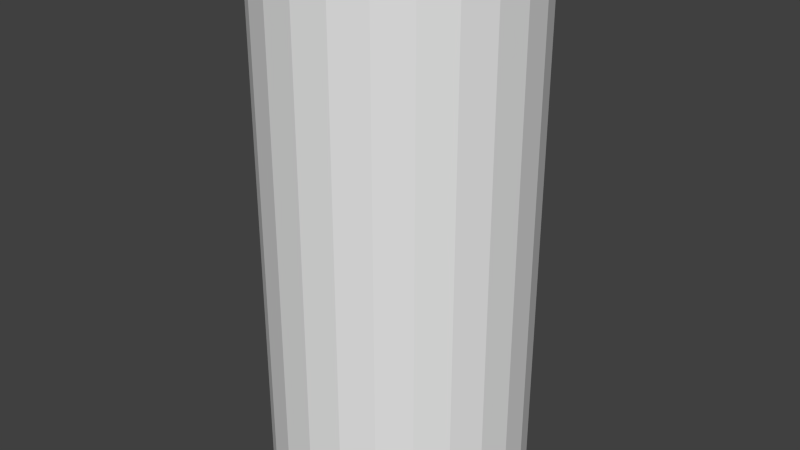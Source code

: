 # Source: blackonesecond.blend  (saved by Blender 2.74.0; exported with 4.5.12 LTS)
import bpy
from mathutils import Matrix  # noqa: F401  (used for matrix-valued properties, if any)

bpy.ops.wm.read_factory_settings(use_empty=True)
scene = bpy.context.scene
scene.name = 'Scene'

# ---- collections
col_collection_1 = bpy.data.collections.new('Collection 1'); scene.collection.children.link(col_collection_1)

# ---- world
world_world = bpy.data.worlds.new('World'); scene.world = world_world
world_world.color = (0.05088, 0.05088, 0.05088)
world_world.use_sun_shadow = False
world_world.sun_shadow_jitter_overblur = 0.0
world_world.cycles.sampling_method = 'MANUAL'
world_world.cycles.sample_map_resolution = 256

# ---- meshes
me_cylinder = bpy.data.meshes.new('Cylinder')
me_cylinder.from_pydata([(0.0, 0.5, -1.0), (0.0, 0.5, 1.0), (0.1294, 0.483, -1.0), (0.1294, 0.483, 1.0), (0.25, 0.433, -1.0), (0.25, 0.433, 1.0), (0.3536, 0.3536, -1.0), (0.3536, 0.3536, 1.0), (0.433, 0.25, -1.0), (0.433, 0.25, 1.0), (0.483, 0.1294, -1.0), (0.483, 0.1294, 1.0), (0.5, 3.775e-08, -1.0), (0.5, 3.775e-08, 1.0), (0.483, -0.1294, -1.0), (0.483, -0.1294, 1.0), (0.433, -0.25, -1.0), (0.433, -0.25, 1.0), (0.3536, -0.3536, -1.0), (0.3536, -0.3536, 1.0), (0.25, -0.433, -1.0), (0.25, -0.433, 1.0), (0.1294, -0.483, -1.0), (0.1294, -0.483, 1.0), (1.947e-07, -0.5, -1.0), (1.947e-07, -0.5, 1.0), (-0.1294, -0.483, -1.0), (-0.1294, -0.483, 1.0), (-0.25, -0.433, -1.0), (-0.25, -0.433, 1.0), (-0.3536, -0.3536, -1.0), (-0.3536, -0.3536, 1.0), (-0.433, -0.25, -1.0), (-0.433, -0.25, 1.0), (-0.483, -0.1294, -1.0), (-0.483, -0.1294, 1.0), (-0.5, -2.325e-07, -1.0), (-0.5, -2.325e-07, 1.0), (-0.483, 0.1294, -1.0), (-0.483, 0.1294, 1.0), (-0.433, 0.25, -1.0), (-0.433, 0.25, 1.0), (-0.3536, 0.3536, -1.0), (-0.3536, 0.3536, 1.0), (-0.25, 0.433, -1.0), (-0.25, 0.433, 1.0), (-0.1294, 0.483, -1.0), (-0.1294, 0.483, 1.0), (-8.741e-09, 0.45, -1.0), (0.1165, 0.4347, -1.0), (0.225, 0.3897, -1.0), (0.3182, 0.3182, -1.0), (0.3897, 0.225, -1.0), (0.4347, 0.1165, -1.0), (0.45, 2.764e-08, -1.0), (0.4347, -0.1165, -1.0), (0.3897, -0.225, -1.0), (0.3182, -0.3182, -1.0), (0.225, -0.3897, -1.0), (0.1165, -0.4347, -1.0), (1.665e-07, -0.45, -1.0), (-0.1165, -0.4347, -1.0), (-0.225, -0.3897, -1.0), (-0.3182, -0.3182, -1.0), (-0.3897, -0.225, -1.0), (-0.4347, -0.1165, -1.0), (-0.45, -2.155e-07, -1.0), (-0.4347, 0.1165, -1.0), (-0.3897, 0.225, -1.0), (-0.3182, 0.3182, -1.0), (-0.225, 0.3897, -1.0), (-0.1165, 0.4347, -1.0), (-6.56e-08, 0.45, -0.9), (0.1165, 0.4347, -0.9), (0.225, 0.3897, -0.9), (0.3182, 0.3182, -0.9), (0.3897, 0.225, -0.9), (0.4347, 0.1165, -0.9), (0.45, 2.764e-08, -0.9), (0.4347, -0.1165, -0.9), (0.3897, -0.225, -0.9), (0.3182, -0.3182, -0.9), (0.225, -0.3897, -0.9), (0.1165, -0.4347, -0.9), (1.096e-07, -0.45, -0.9), (-0.1165, -0.4347, -0.9), (-0.225, -0.3897, -0.9), (-0.3182, -0.3182, -0.9), (-0.3897, -0.225, -0.9), (-0.4347, -0.1165, -0.9), (-0.45, -2.155e-07, -0.9), (-0.4347, 0.1165, -0.9), (-0.3897, 0.225, -0.9), (-0.3182, 0.3182, -0.9), (-0.225, 0.3897, -0.9), (-0.1165, 0.4347, -0.9), (-6.409e-08, 0.4229, -0.95), (0.1095, 0.4085, -0.95), (0.2115, 0.3663, -0.95), (0.2991, 0.2991, -0.95), (0.3663, 0.2115, -0.95), (0.4085, 0.1095, -0.95), (0.4229, 2.18e-08, -0.95), (0.4085, -0.1095, -0.95), (0.3663, -0.2115, -0.95), (0.2991, -0.2991, -0.95), (0.2115, -0.3663, -0.95), (0.1095, -0.4085, -0.95), (1.006e-07, -0.4229, -0.95), (-0.1095, -0.4085, -0.95), (-0.2115, -0.3663, -0.95), (-0.2991, -0.2991, -0.95), (-0.3663, -0.2115, -0.95), (-0.4085, -0.1095, -0.95), (-0.4229, -2.068e-07, -0.95), (-0.4085, 0.1095, -0.95), (-0.3663, 0.2115, -0.95), (-0.2991, 0.2991, -0.95), (-0.2115, 0.3663, -0.95), (-0.1095, 0.4085, -0.95), (-1.188e-07, 0.3602, -1.0), (0.09324, 0.348, -1.0), (0.1801, 0.312, -1.0), (0.2547, 0.2547, -1.0), (0.312, 0.1801, -1.0), (0.348, 0.09324, -1.0), (0.3602, 8.626e-09, -1.0), (0.348, -0.09324, -1.0), (0.312, -0.1801, -1.0), (0.2547, -0.2547, -1.0), (0.1801, -0.312, -1.0), (0.09324, -0.348, -1.0), (2.15e-08, -0.3602, -1.0), (-0.09324, -0.348, -1.0), (-0.1801, -0.312, -1.0), (-0.2547, -0.2547, -1.0), (-0.312, -0.1801, -1.0), (-0.348, -0.09324, -1.0), (-0.3602, -1.861e-07, -1.0), (-0.348, 0.09324, -1.0), (-0.312, 0.1801, -1.0), (-0.2547, 0.2547, -1.0), (-0.1801, 0.312, -1.0), (-0.09324, 0.348, -1.0), (0.1165, 0.4347, 1.0), (-9.432e-09, 0.45, 1.0), (0.225, 0.3897, 1.0), (0.3182, 0.3182, 1.0), (0.3897, 0.225, 1.0), (0.4347, 0.1165, 1.0), (0.45, 2.764e-08, 1.0), (0.4347, -0.1165, 1.0), (0.3897, -0.225, 1.0), (0.3182, -0.3182, 1.0), (0.225, -0.3897, 1.0), (0.1165, -0.4347, 1.0), (1.658e-07, -0.45, 1.0), (-0.1165, -0.4347, 1.0), (-0.225, -0.3897, 1.0), (-0.3182, -0.3182, 1.0), (-0.3897, -0.225, 1.0), (-0.4347, -0.1165, 1.0), (-0.45, -2.155e-07, 1.0), (-0.4347, 0.1165, 1.0), (-0.3897, 0.225, 1.0), (-0.3182, 0.3182, 1.0), (-0.225, 0.3897, 1.0), (-0.1165, 0.4347, 1.0), (0.1165, 0.4347, 0.9), (-1.891e-08, 0.45, 0.9), (0.225, 0.3897, 0.9), (0.3182, 0.3182, 0.9), (0.3897, 0.225, 0.9), (0.4347, 0.1165, 0.9), (0.45, 2.764e-08, 0.9), (0.4347, -0.1165, 0.9), (0.3897, -0.225, 0.9), (0.3182, -0.3182, 0.9), (0.225, -0.3897, 0.9), (0.1165, -0.4347, 0.9), (1.563e-07, -0.45, 0.9), (-0.1165, -0.4347, 0.9), (-0.225, -0.3897, 0.9), (-0.3182, -0.3182, 0.9), (-0.3897, -0.225, 0.9), (-0.4347, -0.1165, 0.9), (-0.45, -2.155e-07, 0.9), (-0.4347, 0.1165, 0.9), (-0.3897, 0.225, 0.9), (-0.3182, 0.3182, 0.9), (-0.225, 0.3897, 0.9), (-0.1165, 0.4347, 0.9), (0.1048, 0.3912, 0.925), (-1.335e-08, 0.405, 0.925), (0.2025, 0.3507, 0.925), (0.2864, 0.2864, 0.925), (0.3507, 0.2025, 0.925), (0.3912, 0.1048, 0.925), (0.405, 1.792e-08, 0.925), (0.3912, -0.1048, 0.925), (0.3507, -0.2025, 0.925), (0.2864, -0.2864, 0.925), (0.2025, -0.3507, 0.925), (0.1048, -0.3912, 0.925), (1.444e-07, -0.405, 0.925), (-0.1048, -0.3912, 0.925), (-0.2025, -0.3507, 0.925), (-0.2864, -0.2864, 0.925), (-0.3507, -0.2025, 0.925), (-0.3912, -0.1048, 0.925), (-0.405, -2.009e-07, 0.925), (-0.3912, 0.1048, 0.925), (-0.3507, 0.2025, 0.925), (-0.2864, 0.2864, 0.925), (-0.2025, 0.3507, 0.925), (-0.1048, 0.3912, 0.925), (0.07589, 0.2832, 0.95), (-5.983e-09, 0.2932, 0.95), (0.1466, 0.2539, 0.95), (0.2073, 0.2073, 0.95), (0.2539, 0.1466, 0.95), (0.2832, 0.07589, 0.95), (0.2932, -6.905e-09, 0.95), (0.2832, -0.07589, 0.95), (0.2539, -0.1466, 0.95), (0.2073, -0.2073, 0.95), (0.1466, -0.2539, 0.95), (0.07589, -0.2832, 0.95), (1.082e-07, -0.2932, 0.95), (-0.07589, -0.2832, 0.95), (-0.1466, -0.2539, 0.95), (-0.2073, -0.2073, 0.95), (-0.2539, -0.1466, 0.95), (-0.2832, -0.07589, 0.95), (-0.2932, -1.654e-07, 0.95), (-0.2832, 0.07589, 0.95), (-0.2539, 0.1466, 0.95), (-0.2073, 0.2073, 0.95), (-0.1466, 0.2539, 0.95), (-0.07589, 0.2832, 0.95), (0.03705, 0.1383, 0.975), (-3.078e-08, 0.1431, 0.975), (0.07157, 0.124, 0.975), (0.1012, 0.1012, 0.975), (0.124, 0.07157, 0.975), (0.1383, 0.03705, 0.975), (0.1431, -3.832e-08, 0.975), (0.1383, -0.03705, 0.975), (0.124, -0.07157, 0.975), (0.1012, -0.1012, 0.975), (0.07157, -0.124, 0.975), (0.03705, -0.1383, 0.975), (2.497e-08, -0.1431, 0.975), (-0.03705, -0.1383, 0.975), (-0.07157, -0.124, 0.975), (-0.1012, -0.1012, 0.975), (-0.124, -0.07157, 0.975), (-0.1383, -0.03705, 0.975), (-0.1431, -1.157e-07, 0.975), (-0.1383, 0.03705, 0.975), (-0.124, 0.07157, 0.975), (-0.1012, 0.1012, 0.975), (-0.07157, 0.124, 0.975), (-0.03705, 0.1383, 0.975)], [], [(0, 1, 3, 2), (2, 3, 5, 4), (4, 5, 7, 6), (6, 7, 9, 8), (8, 9, 11, 10), (10, 11, 13, 12), (12, 13, 15, 14), (14, 15, 17, 16), (16, 17, 19, 18), (18, 19, 21, 20), (20, 21, 23, 22), (22, 23, 25, 24), (24, 25, 27, 26), (26, 27, 29, 28), (28, 29, 31, 30), (30, 31, 33, 32), (32, 33, 35, 34), (34, 35, 37, 36), (36, 37, 39, 38), (38, 39, 41, 40), (40, 41, 43, 42), (42, 43, 45, 44), (37, 35, 161, 162), (46, 47, 1, 0), (44, 45, 47, 46), (42, 44, 70, 69), (51, 52, 76, 75), (20, 22, 59, 58), (4, 6, 51, 50), (26, 28, 62, 61), (32, 34, 65, 64), (10, 12, 54, 53), (38, 40, 68, 67), (16, 18, 57, 56), (44, 46, 71, 70), (22, 24, 60, 59), (6, 8, 52, 51), (28, 30, 63, 62), (34, 36, 66, 65), (12, 14, 55, 54), (40, 42, 69, 68), (18, 20, 58, 57), (46, 0, 48, 71), (2, 4, 50, 49), (24, 26, 61, 60), (8, 10, 53, 52), (30, 32, 64, 63), (36, 38, 67, 66), (0, 2, 49, 48), (14, 16, 56, 55), (93, 94, 118, 117), (62, 63, 87, 86), (71, 48, 72, 95), (49, 50, 74, 73), (60, 61, 85, 84), (69, 70, 94, 93), (58, 59, 83, 82), (67, 68, 92, 91), (56, 57, 81, 80), (65, 66, 90, 89), (54, 55, 79, 78), (52, 53, 77, 76), (63, 64, 88, 87), (50, 51, 75, 74), (61, 62, 86, 85), (70, 71, 95, 94), (48, 49, 73, 72), (59, 60, 84, 83), (68, 69, 93, 92), (57, 58, 82, 81), (66, 67, 91, 90), (55, 56, 80, 79), (64, 65, 89, 88), (53, 54, 78, 77), (113, 114, 138, 137), (82, 83, 107, 106), (91, 92, 116, 115), (80, 81, 105, 104), (89, 90, 114, 113), (78, 79, 103, 102), (76, 77, 101, 100), (87, 88, 112, 111), (74, 75, 99, 98), (85, 86, 110, 109), (94, 95, 119, 118), (72, 73, 97, 96), (83, 84, 108, 107), (92, 93, 117, 116), (81, 82, 106, 105), (90, 91, 115, 114), (79, 80, 104, 103), (88, 89, 113, 112), (77, 78, 102, 101), (75, 76, 100, 99), (86, 87, 111, 110), (95, 72, 96, 119), (73, 74, 98, 97), (84, 85, 109, 108), (120, 121, 122, 123, 124, 125, 126, 127, 128, 129, 130, 131, 132, 133, 134, 135, 136, 137, 138, 139, 140, 141, 142, 143), (102, 103, 127, 126), (100, 101, 125, 124), (111, 112, 136, 135), (98, 99, 123, 122), (109, 110, 134, 133), (118, 119, 143, 142), (96, 97, 121, 120), (107, 108, 132, 131), (116, 117, 141, 140), (105, 106, 130, 129), (114, 115, 139, 138), (103, 104, 128, 127), (112, 113, 137, 136), (101, 102, 126, 125), (99, 100, 124, 123), (110, 111, 135, 134), (119, 96, 120, 143), (97, 98, 122, 121), (108, 109, 133, 132), (117, 118, 142, 141), (106, 107, 131, 130), (115, 116, 140, 139), (104, 105, 129, 128), (165, 164, 188, 189), (15, 13, 150, 151), (43, 41, 164, 165), (21, 19, 153, 154), (1, 47, 167, 145), (5, 3, 144, 146), (27, 25, 156, 157), (11, 9, 148, 149), (33, 31, 159, 160), (39, 37, 162, 163), (3, 1, 145, 144), (17, 15, 151, 152), (45, 43, 165, 166), (23, 21, 154, 155), (7, 5, 146, 147), (29, 27, 157, 158), (35, 33, 160, 161), (13, 11, 149, 150), (41, 39, 163, 164), (19, 17, 152, 153), (47, 45, 166, 167), (25, 23, 155, 156), (9, 7, 147, 148), (31, 29, 158, 159), (185, 184, 208, 209), (154, 153, 177, 178), (163, 162, 186, 187), (152, 151, 175, 176), (161, 160, 184, 185), (150, 149, 173, 174), (148, 147, 171, 172), (159, 158, 182, 183), (145, 167, 191, 169), (146, 144, 168, 170), (157, 156, 180, 181), (166, 165, 189, 190), (155, 154, 178, 179), (164, 163, 187, 188), (153, 152, 176, 177), (162, 161, 185, 186), (151, 150, 174, 175), (149, 148, 172, 173), (160, 159, 183, 184), (147, 146, 170, 171), (158, 157, 181, 182), (167, 166, 190, 191), (144, 145, 169, 168), (156, 155, 179, 180), (193, 215, 239, 217), (174, 173, 197, 198), (172, 171, 195, 196), (183, 182, 206, 207), (169, 191, 215, 193), (170, 168, 192, 194), (181, 180, 204, 205), (190, 189, 213, 214), (179, 178, 202, 203), (188, 187, 211, 212), (177, 176, 200, 201), (186, 185, 209, 210), (175, 174, 198, 199), (173, 172, 196, 197), (184, 183, 207, 208), (171, 170, 194, 195), (182, 181, 205, 206), (191, 190, 214, 215), (168, 169, 193, 192), (180, 179, 203, 204), (189, 188, 212, 213), (178, 177, 201, 202), (187, 186, 210, 211), (176, 175, 199, 200), (236, 235, 259, 260), (194, 192, 216, 218), (205, 204, 228, 229), (214, 213, 237, 238), (203, 202, 226, 227), (212, 211, 235, 236), (201, 200, 224, 225), (210, 209, 233, 234), (199, 198, 222, 223), (197, 196, 220, 221), (208, 207, 231, 232), (195, 194, 218, 219), (206, 205, 229, 230), (215, 214, 238, 239), (192, 193, 217, 216), (204, 203, 227, 228), (213, 212, 236, 237), (202, 201, 225, 226), (211, 210, 234, 235), (200, 199, 223, 224), (209, 208, 232, 233), (198, 197, 221, 222), (196, 195, 219, 220), (207, 206, 230, 231), (240, 241, 263, 262, 261, 260, 259, 258, 257, 256, 255, 254, 253, 252, 251, 250, 249, 248, 247, 246, 245, 244, 243, 242), (225, 224, 248, 249), (234, 233, 257, 258), (223, 222, 246, 247), (221, 220, 244, 245), (232, 231, 255, 256), (219, 218, 242, 243), (230, 229, 253, 254), (239, 238, 262, 263), (216, 217, 241, 240), (228, 227, 251, 252), (237, 236, 260, 261), (226, 225, 249, 250), (235, 234, 258, 259), (224, 223, 247, 248), (233, 232, 256, 257), (222, 221, 245, 246), (220, 219, 243, 244), (231, 230, 254, 255), (217, 239, 263, 241), (218, 216, 240, 242), (229, 228, 252, 253), (238, 237, 261, 262), (227, 226, 250, 251)])
_uv = me_cylinder.uv_layers.new(name='UVMap')
_uv.uv.foreach_set('vector', [0.4293, 0.01403, 0.4293, 0.4929, 0.4078, 0.4929, 0.4078, 0.01403, 0.4078, 0.01403, 0.4078, 0.4929, 0.3885, 0.4929, 0.3885, 0.01403, 0.3885, 0.01403, 0.3885, 0.4929, 0.3728, 0.4929, 0.3728, 0.01403, 0.3728, 0.01403, 0.3728, 0.4929, 0.3535, 0.4929, 0.3535, 0.01403, 0.3535, 0.01403, 0.3535, 0.4929, 0.3319, 0.4929, 0.3319, 0.01403, 0.3319, 0.01403, 0.3319, 0.4929, 0.3096, 0.4929, 0.3096, 0.01403, 0.3096, 0.01403, 0.3096, 0.4929, 0.2881, 0.4929, 0.2881, 0.01403, 0.2881, 0.01403, 0.2881, 0.4929, 0.2688, 0.4929, 0.2688, 0.01403, 0.1491, 0.01403, 0.1491, 0.4929, 0.1333, 0.4929, 0.1333, 0.01403, 0.1333, 0.01403, 0.1333, 0.4929, 0.114, 0.4929, 0.114, 0.01403, 0.114, 0.01403, 0.114, 0.4929, 0.09252, 0.4929, 0.09252, 0.01403, 0.09252, 0.01403, 0.09252, 0.4929, 0.07023, 0.4929, 0.07023, 0.01403, 0.07023, 0.01403, 0.07023, 0.4929, 0.0487, 0.4929, 0.0487, 0.01403, 0.0487, 0.01403, 0.0487, 0.4929, 0.0294, 0.4929, 0.0294, 0.01403, 0.0294, 0.01403, 0.0294, 0.4929, 0.01364, 0.4929, 0.01364, 0.01403, 0.2688, 0.01403, 0.2688, 0.4929, 0.2495, 0.4929, 0.2495, 0.01403, 0.2495, 0.01403, 0.2495, 0.4929, 0.228, 0.4929, 0.228, 0.01403, 0.228, 0.01403, 0.228, 0.4929, 0.2057, 0.4929, 0.2057, 0.01403, 0.2057, 0.01403, 0.2057, 0.4929, 0.1842, 0.4929, 0.1842, 0.01403, 0.1842, 0.01403, 0.1842, 0.4929, 0.1649, 0.4929, 0.1649, 0.01403, 0.1649, 0.01403, 0.1649, 0.4929, 0.1491, 0.4929, 0.1491, 0.01403, 0.4925, 0.01403, 0.4925, 0.4929, 0.4732, 0.4929, 0.4732, 0.01403, 0.8802, 0.6382, 0.8802, 0.6666, 0.8631, 0.6652, 0.8631, 0.6396, 0.4516, 0.01403, 0.4516, 0.4929, 0.4293, 0.4929, 0.4293, 0.01403, 0.4732, 0.01403, 0.4732, 0.4929, 0.4516, 0.4929, 0.4516, 0.01403, 0.06375, 0.7408, 0.04528, 0.7163, 0.05836, 0.7122, 0.07498, 0.7342, 0.3568, 0.5859, 0.3607, 0.5678, 0.3884, 0.5673, 0.3845, 0.5854, 0.3068, 0.6333, 0.3163, 0.6606, 0.3023, 0.6621, 0.2937, 0.6374, 0.06375, 0.6088, 0.08987, 0.5887, 0.09849, 0.5973, 0.07498, 0.6154, 0.3068, 0.7163, 0.2883, 0.7408, 0.2771, 0.7342, 0.2937, 0.7122, 0.2302, 0.775, 0.1945, 0.7823, 0.1926, 0.7716, 0.2248, 0.765, 0.1575, 0.5673, 0.1945, 0.5673, 0.1926, 0.578, 0.1594, 0.578, 0.1219, 0.775, 0.08987, 0.7609, 0.09849, 0.7522, 0.1273, 0.765, 0.2622, 0.5887, 0.2883, 0.6088, 0.2771, 0.6154, 0.2536, 0.5973, 0.04528, 0.7163, 0.03572, 0.689, 0.04975, 0.6875, 0.05836, 0.7122, 0.3163, 0.6606, 0.3163, 0.689, 0.3023, 0.6875, 0.3023, 0.6621, 0.08987, 0.5887, 0.1219, 0.5746, 0.1273, 0.5846, 0.09849, 0.5973, 0.2883, 0.7408, 0.2622, 0.7609, 0.2536, 0.7522, 0.2771, 0.7342, 0.1945, 0.7823, 0.1575, 0.7823, 0.1594, 0.7716, 0.1926, 0.7716, 0.1945, 0.5673, 0.2302, 0.5746, 0.2248, 0.5846, 0.1926, 0.578, 0.08987, 0.7609, 0.06375, 0.7408, 0.07498, 0.7342, 0.09849, 0.7522, 0.2883, 0.6088, 0.3068, 0.6333, 0.2937, 0.6374, 0.2771, 0.6154, 0.03572, 0.689, 0.03572, 0.6606, 0.04975, 0.6621, 0.04975, 0.6875, 0.04528, 0.6333, 0.06375, 0.6088, 0.07498, 0.6154, 0.05836, 0.6374, 0.3163, 0.689, 0.3068, 0.7163, 0.2937, 0.7122, 0.3023, 0.6875, 0.1219, 0.5746, 0.1575, 0.5673, 0.1594, 0.578, 0.1273, 0.5846, 0.2622, 0.7609, 0.2302, 0.775, 0.2248, 0.765, 0.2536, 0.7522, 0.1575, 0.7823, 0.1219, 0.775, 0.1273, 0.765, 0.1594, 0.7716, 0.03572, 0.6606, 0.04528, 0.6333, 0.05836, 0.6374, 0.04975, 0.6621, 0.2302, 0.5746, 0.2622, 0.5887, 0.2536, 0.5973, 0.2248, 0.5846, 0.3933, 0.5853, 0.3978, 0.5673, 0.4126, 0.5719, 0.4083, 0.5888, 0.318, 0.7442, 0.3212, 0.7222, 0.3489, 0.7222, 0.3457, 0.7442, 0.3568, 0.6827, 0.3543, 0.6581, 0.3821, 0.6576, 0.3845, 0.6822, 0.3535, 0.6327, 0.3543, 0.608, 0.3821, 0.6075, 0.3812, 0.6321, 0.3163, 0.7943, 0.3163, 0.7688, 0.3441, 0.7688, 0.3441, 0.7943, 0.3486, 0.7041, 0.3441, 0.7222, 0.3163, 0.7222, 0.3208, 0.7041, 0.3212, 0.841, 0.318, 0.8189, 0.3457, 0.8189, 0.3489, 0.841, 0.3535, 0.6574, 0.3518, 0.6821, 0.324, 0.6821, 0.3257, 0.6574, 0.3543, 0.7455, 0.3568, 0.7234, 0.3845, 0.7228, 0.3821, 0.7449, 0.3518, 0.6073, 0.3535, 0.632, 0.3257, 0.632, 0.324, 0.6073, 0.3543, 0.7956, 0.3535, 0.7701, 0.3812, 0.7696, 0.3821, 0.7951, 0.3607, 0.8422, 0.3568, 0.8202, 0.3845, 0.8196, 0.3884, 0.8416, 0.3441, 0.5673, 0.3486, 0.5853, 0.3208, 0.5853, 0.3163, 0.5673, 0.3543, 0.608, 0.3568, 0.5859, 0.3845, 0.5854, 0.3821, 0.6075, 0.3163, 0.7688, 0.318, 0.7442, 0.3457, 0.7442, 0.3441, 0.7688, 0.3607, 0.7047, 0.3568, 0.6827, 0.3845, 0.6822, 0.3884, 0.7042, 0.3543, 0.6581, 0.3535, 0.6327, 0.3812, 0.6321, 0.3821, 0.6576, 0.318, 0.8189, 0.3163, 0.7943, 0.3441, 0.7943, 0.3457, 0.8189, 0.3518, 0.6821, 0.3486, 0.7041, 0.3208, 0.7041, 0.324, 0.6821, 0.3568, 0.7234, 0.3607, 0.7053, 0.3884, 0.7047, 0.3845, 0.7228, 0.3535, 0.632, 0.3535, 0.6574, 0.3257, 0.6574, 0.3257, 0.632, 0.3535, 0.7701, 0.3543, 0.7455, 0.3821, 0.7449, 0.3812, 0.7696, 0.3486, 0.5853, 0.3518, 0.6073, 0.324, 0.6073, 0.3208, 0.5853, 0.3568, 0.8202, 0.3543, 0.7956, 0.3821, 0.7951, 0.3845, 0.8196, 0.1388, 0.7823, 0.17, 0.7823, 0.1677, 0.7958, 0.1411, 0.7958, 0.4174, 0.6861, 0.4142, 0.664, 0.4295, 0.6618, 0.4325, 0.6825, 0.3884, 0.632, 0.3901, 0.6073, 0.4053, 0.6096, 0.4038, 0.6327, 0.4114, 0.7624, 0.4139, 0.7403, 0.4291, 0.7435, 0.4268, 0.7643, 0.3901, 0.6821, 0.3884, 0.6574, 0.4038, 0.6567, 0.4053, 0.6798, 0.4114, 0.8125, 0.4106, 0.787, 0.426, 0.7875, 0.4268, 0.8114, 0.4178, 0.8591, 0.4139, 0.8371, 0.4291, 0.8345, 0.4327, 0.8552, 0.3978, 0.7222, 0.3933, 0.7041, 0.4083, 0.7006, 0.4126, 0.7175, 0.3893, 0.7624, 0.3917, 0.7403, 0.4069, 0.7435, 0.4046, 0.7643, 0.4126, 0.6139, 0.4142, 0.5893, 0.4295, 0.5916, 0.4279, 0.6147, 0.3957, 0.8591, 0.3917, 0.8371, 0.4069, 0.8345, 0.4106, 0.8552, 0.3893, 0.8125, 0.3884, 0.787, 0.4038, 0.7875, 0.4046, 0.8114, 0.4142, 0.664, 0.4126, 0.6394, 0.4279, 0.6387, 0.4295, 0.6618, 0.3901, 0.6073, 0.3933, 0.5853, 0.4083, 0.5888, 0.4053, 0.6096, 0.4139, 0.7403, 0.4178, 0.7222, 0.4327, 0.7265, 0.4291, 0.7435, 0.3884, 0.6574, 0.3884, 0.632, 0.4038, 0.6327, 0.4038, 0.6567, 0.4106, 0.787, 0.4114, 0.7624, 0.4268, 0.7643, 0.426, 0.7875, 0.3933, 0.7041, 0.3901, 0.6821, 0.4053, 0.6798, 0.4083, 0.7006, 0.4139, 0.8371, 0.4114, 0.8125, 0.4268, 0.8114, 0.4291, 0.8345, 0.3917, 0.7403, 0.3957, 0.7222, 0.4106, 0.7265, 0.4069, 0.7435, 0.4142, 0.5893, 0.4174, 0.5673, 0.4325, 0.5708, 0.4295, 0.5916, 0.3917, 0.8371, 0.3893, 0.8125, 0.4046, 0.8114, 0.4069, 0.8345, 0.3884, 0.787, 0.3893, 0.7624, 0.4046, 0.7643, 0.4038, 0.7875, 0.4126, 0.6394, 0.4126, 0.6139, 0.4279, 0.6147, 0.4279, 0.6387, 0.2555, 0.8835, 0.2486, 0.9032, 0.2353, 0.9209, 0.2165, 0.9353, 0.1934, 0.9455, 0.1677, 0.9508, 0.1411, 0.9508, 0.1154, 0.9455, 0.09233, 0.9353, 0.07351, 0.9209, 0.0602, 0.9032, 0.05332, 0.8835, 0.05332, 0.8631, 0.0602, 0.8434, 0.07351, 0.8257, 0.09233, 0.8113, 0.1154, 0.8011, 0.1411, 0.7958, 0.1677, 0.7958, 0.1934, 0.8011, 0.2165, 0.8113, 0.2353, 0.8257, 0.2486, 0.8434, 0.2555, 0.8631, 0.1388, 0.9643, 0.1086, 0.9581, 0.1154, 0.9455, 0.1411, 0.9508, 0.2002, 0.9581, 0.17, 0.9643, 0.1677, 0.9508, 0.1934, 0.9455, 0.08153, 0.8005, 0.1086, 0.7885, 0.1154, 0.8011, 0.09233, 0.8113, 0.2494, 0.9292, 0.2273, 0.9461, 0.2165, 0.9353, 0.2353, 0.9209, 0.04381, 0.8382, 0.05943, 0.8175, 0.07351, 0.8257, 0.0602, 0.8434, 0.265, 0.8382, 0.2731, 0.8613, 0.2555, 0.8631, 0.2486, 0.8434, 0.2731, 0.8853, 0.265, 0.9084, 0.2486, 0.9032, 0.2555, 0.8835, 0.03572, 0.8853, 0.03572, 0.8613, 0.05332, 0.8631, 0.05332, 0.8835, 0.2273, 0.8005, 0.2494, 0.8175, 0.2353, 0.8257, 0.2165, 0.8113, 0.05943, 0.9292, 0.04381, 0.9084, 0.0602, 0.9032, 0.07351, 0.9209, 0.17, 0.7823, 0.2002, 0.7885, 0.1934, 0.8011, 0.1677, 0.7958, 0.1086, 0.9581, 0.08153, 0.9461, 0.09233, 0.9353, 0.1154, 0.9455, 0.1086, 0.7885, 0.1388, 0.7823, 0.1411, 0.7958, 0.1154, 0.8011, 0.17, 0.9643, 0.1388, 0.9643, 0.1411, 0.9508, 0.1677, 0.9508, 0.2273, 0.9461, 0.2002, 0.9581, 0.1934, 0.9455, 0.2165, 0.9353, 0.05943, 0.8175, 0.08153, 0.8005, 0.09233, 0.8113, 0.07351, 0.8257, 0.2731, 0.8613, 0.2731, 0.8853, 0.2555, 0.8835, 0.2555, 0.8631, 0.265, 0.9084, 0.2494, 0.9292, 0.2353, 0.9209, 0.2486, 0.9032, 0.03572, 0.8613, 0.04381, 0.8382, 0.0602, 0.8434, 0.05332, 0.8631, 0.2494, 0.8175, 0.265, 0.8382, 0.2486, 0.8434, 0.2353, 0.8257, 0.04381, 0.9084, 0.03572, 0.8853, 0.05332, 0.8835, 0.0602, 0.9032, 0.2002, 0.7885, 0.2273, 0.8005, 0.2165, 0.8113, 0.1934, 0.8011, 0.08153, 0.9461, 0.05943, 0.9292, 0.07351, 0.9209, 0.09233, 0.9353, 0.9146, 0.7468, 0.9146, 0.7221, 0.949, 0.7221, 0.949, 0.7468, 0.5506, 0.6941, 0.5389, 0.6666, 0.556, 0.6652, 0.5665, 0.6899, 0.8143, 0.5661, 0.8461, 0.5862, 0.8325, 0.5928, 0.8039, 0.5747, 0.6437, 0.753, 0.6048, 0.7388, 0.6153, 0.7301, 0.6503, 0.7429, 0.6871, 0.5445, 0.732, 0.5445, 0.7298, 0.5553, 0.6894, 0.5553, 0.6048, 0.5661, 0.6437, 0.5519, 0.6503, 0.5619, 0.6153, 0.5747, 0.7754, 0.753, 0.732, 0.7603, 0.7298, 0.7495, 0.7688, 0.7429, 0.5389, 0.6382, 0.5506, 0.6108, 0.5665, 0.6149, 0.556, 0.6396, 0.8686, 0.6941, 0.8461, 0.7187, 0.8325, 0.7121, 0.8527, 0.6899, 0.8686, 0.6108, 0.8802, 0.6382, 0.8631, 0.6396, 0.8527, 0.6149, 0.6437, 0.5519, 0.6871, 0.5445, 0.6894, 0.5553, 0.6503, 0.5619, 0.573, 0.7187, 0.5506, 0.6941, 0.5665, 0.6899, 0.5867, 0.7121, 0.7754, 0.5519, 0.8143, 0.5661, 0.8039, 0.5747, 0.7688, 0.5619, 0.6871, 0.7603, 0.6437, 0.753, 0.6503, 0.7429, 0.6894, 0.7495, 0.573, 0.5862, 0.6048, 0.5661, 0.6153, 0.5747, 0.5867, 0.5928, 0.8143, 0.7388, 0.7754, 0.753, 0.7688, 0.7429, 0.8039, 0.7301, 0.8802, 0.6666, 0.8686, 0.6941, 0.8527, 0.6899, 0.8631, 0.6652, 0.5389, 0.6666, 0.5389, 0.6382, 0.556, 0.6396, 0.556, 0.6652, 0.8461, 0.5862, 0.8686, 0.6108, 0.8527, 0.6149, 0.8325, 0.5928, 0.6048, 0.7388, 0.573, 0.7187, 0.5867, 0.7121, 0.6153, 0.7301, 0.732, 0.5445, 0.7754, 0.5519, 0.7688, 0.5619, 0.7298, 0.5553, 0.732, 0.7603, 0.6871, 0.7603, 0.6894, 0.7495, 0.7298, 0.7495, 0.5506, 0.6108, 0.573, 0.5862, 0.5867, 0.5928, 0.5665, 0.6149, 0.8461, 0.7187, 0.8143, 0.7388, 0.8039, 0.7301, 0.8325, 0.7121, 0.6723, 0.7603, 0.7127, 0.7603, 0.7107, 0.7701, 0.6743, 0.7701, 0.9146, 0.6638, 0.9146, 0.6416, 0.949, 0.6416, 0.949, 0.6638, 0.9146, 0.6999, 0.9146, 0.6819, 0.949, 0.6819, 0.949, 0.6999, 0.9146, 0.6169, 0.9146, 0.5914, 0.949, 0.5914, 0.949, 0.6169, 0.8802, 0.6819, 0.8802, 0.6597, 0.9146, 0.6597, 0.9146, 0.6819, 0.9146, 0.5666, 0.9146, 0.5445, 0.949, 0.5445, 0.949, 0.5666, 0.8802, 0.7971, 0.8802, 0.7724, 0.9146, 0.7724, 0.9146, 0.7971, 0.8802, 0.635, 0.8802, 0.6094, 0.9146, 0.6094, 0.9146, 0.635, 0.9146, 0.8192, 0.9146, 0.7971, 0.949, 0.7971, 0.949, 0.8192, 0.8802, 0.7468, 0.8802, 0.7221, 0.9146, 0.7221, 0.9146, 0.7468, 0.8802, 0.5847, 0.8802, 0.5626, 0.9146, 0.5626, 0.9146, 0.5847, 0.9146, 0.7724, 0.9146, 0.7468, 0.949, 0.7468, 0.949, 0.7724, 0.9146, 0.6819, 0.9146, 0.6638, 0.949, 0.6638, 0.949, 0.6819, 0.9146, 0.7221, 0.9146, 0.6999, 0.949, 0.6999, 0.949, 0.7221, 0.9146, 0.6416, 0.9146, 0.6169, 0.949, 0.6169, 0.949, 0.6416, 0.8802, 0.6999, 0.8802, 0.6819, 0.9146, 0.6819, 0.9146, 0.6999, 0.9146, 0.5914, 0.9146, 0.5666, 0.949, 0.5666, 0.949, 0.5914, 0.8802, 0.8192, 0.8802, 0.7971, 0.9146, 0.7971, 0.9146, 0.8192, 0.8802, 0.6597, 0.8802, 0.635, 0.9146, 0.635, 0.9146, 0.6597, 0.8802, 0.7724, 0.8802, 0.7468, 0.9146, 0.7468, 0.9146, 0.7724, 0.8802, 0.6094, 0.8802, 0.5847, 0.9146, 0.5847, 0.9146, 0.6094, 0.9146, 0.7971, 0.9146, 0.7724, 0.949, 0.7724, 0.949, 0.7971, 0.8802, 0.7221, 0.8802, 0.6999, 0.9146, 0.6999, 0.9146, 0.7221, 0.8802, 0.5626, 0.8802, 0.5445, 0.9146, 0.5445, 0.9146, 0.5626, 0.5637, 0.8912, 0.5543, 0.869, 0.5924, 0.8658, 0.5993, 0.8819, 0.7518, 0.948, 0.7127, 0.9546, 0.7107, 0.9449, 0.7459, 0.9389, 0.6723, 0.9546, 0.6332, 0.948, 0.6392, 0.9389, 0.6743, 0.9449, 0.7518, 0.767, 0.7868, 0.7797, 0.7774, 0.7875, 0.7459, 0.776, 0.5494, 0.895, 0.5389, 0.8703, 0.5543, 0.869, 0.5637, 0.8912, 0.5982, 0.9352, 0.5696, 0.9171, 0.5819, 0.9111, 0.6076, 0.9274, 0.8154, 0.7978, 0.8356, 0.82, 0.8213, 0.8237, 0.8031, 0.8038, 0.5389, 0.8447, 0.5494, 0.82, 0.5637, 0.8237, 0.5543, 0.846, 0.8461, 0.8447, 0.8461, 0.8703, 0.8307, 0.869, 0.8307, 0.846, 0.5696, 0.7978, 0.5982, 0.7797, 0.6076, 0.7875, 0.5819, 0.8038, 0.8356, 0.895, 0.8154, 0.9171, 0.8031, 0.9111, 0.8213, 0.8912, 0.6332, 0.767, 0.6723, 0.7603, 0.6743, 0.7701, 0.6392, 0.776, 0.7868, 0.9352, 0.7518, 0.948, 0.7459, 0.9389, 0.7774, 0.9274, 0.7127, 0.9546, 0.6723, 0.9546, 0.6743, 0.9449, 0.7107, 0.9449, 0.7127, 0.7603, 0.7518, 0.767, 0.7459, 0.776, 0.7107, 0.7701, 0.6332, 0.948, 0.5982, 0.9352, 0.6076, 0.9274, 0.6392, 0.9389, 0.7868, 0.7797, 0.8154, 0.7978, 0.8031, 0.8038, 0.7774, 0.7875, 0.5389, 0.8703, 0.5389, 0.8447, 0.5543, 0.846, 0.5543, 0.869, 0.5696, 0.9171, 0.5494, 0.895, 0.5637, 0.8912, 0.5819, 0.9111, 0.8356, 0.82, 0.8461, 0.8447, 0.8307, 0.846, 0.8213, 0.8237, 0.5494, 0.82, 0.5696, 0.7978, 0.5819, 0.8038, 0.5637, 0.8237, 0.8461, 0.8703, 0.8356, 0.895, 0.8213, 0.8912, 0.8307, 0.869, 0.5982, 0.7797, 0.6332, 0.767, 0.6392, 0.776, 0.6076, 0.7875, 0.8154, 0.9171, 0.7868, 0.9352, 0.7774, 0.9274, 0.8031, 0.9111, 0.6124, 0.8186, 0.6311, 0.8068, 0.6625, 0.8327, 0.6534, 0.8385, 0.6076, 0.9274, 0.5819, 0.9111, 0.6124, 0.8963, 0.6311, 0.9081, 0.8031, 0.8038, 0.8213, 0.8237, 0.7857, 0.833, 0.7726, 0.8186, 0.5543, 0.846, 0.5637, 0.8237, 0.5993, 0.833, 0.5924, 0.8491, 0.8307, 0.846, 0.8307, 0.869, 0.7926, 0.8658, 0.7926, 0.8491, 0.5819, 0.8038, 0.6076, 0.7875, 0.6311, 0.8068, 0.6124, 0.8186, 0.8213, 0.8912, 0.8031, 0.9111, 0.7726, 0.8963, 0.7857, 0.8819, 0.6392, 0.776, 0.6743, 0.7701, 0.6793, 0.7942, 0.6539, 0.7985, 0.7774, 0.9274, 0.7459, 0.9389, 0.7311, 0.9164, 0.7539, 0.9081, 0.7107, 0.9449, 0.6743, 0.9449, 0.6793, 0.9208, 0.7057, 0.9208, 0.7107, 0.7701, 0.7459, 0.776, 0.7311, 0.7985, 0.7057, 0.7942, 0.6392, 0.9389, 0.6076, 0.9274, 0.6311, 0.9081, 0.6539, 0.9164, 0.7774, 0.7875, 0.8031, 0.8038, 0.7726, 0.8186, 0.7539, 0.8068, 0.5543, 0.869, 0.5543, 0.846, 0.5924, 0.8491, 0.5924, 0.8658, 0.5819, 0.9111, 0.5637, 0.8912, 0.5993, 0.8819, 0.6124, 0.8963, 0.8213, 0.8237, 0.8307, 0.846, 0.7926, 0.8491, 0.7857, 0.833, 0.5637, 0.8237, 0.5819, 0.8038, 0.6124, 0.8186, 0.5993, 0.833, 0.8307, 0.869, 0.8213, 0.8912, 0.7857, 0.8819, 0.7926, 0.8658, 0.6076, 0.7875, 0.6392, 0.776, 0.6539, 0.7985, 0.6311, 0.8068, 0.8031, 0.9111, 0.7774, 0.9274, 0.7539, 0.9081, 0.7726, 0.8963, 0.6743, 0.7701, 0.7107, 0.7701, 0.7057, 0.7942, 0.6793, 0.7942, 0.7459, 0.9389, 0.7107, 0.9449, 0.7057, 0.9208, 0.7311, 0.9164, 0.6743, 0.9449, 0.6392, 0.9389, 0.6539, 0.9164, 0.6793, 0.9208, 0.7459, 0.776, 0.7774, 0.7875, 0.7539, 0.8068, 0.7311, 0.7985, 0.6534, 0.8764, 0.647, 0.8694, 0.6437, 0.8615, 0.6437, 0.8534, 0.647, 0.8455, 0.6534, 0.8385, 0.6625, 0.8327, 0.6736, 0.8287, 0.6861, 0.8266, 0.6989, 0.8266, 0.7114, 0.8287, 0.7225, 0.8327, 0.7316, 0.8385, 0.738, 0.8455, 0.7414, 0.8534, 0.7414, 0.8615, 0.738, 0.8694, 0.7316, 0.8764, 0.7225, 0.8822, 0.7114, 0.8863, 0.6989, 0.8884, 0.6861, 0.8884, 0.6736, 0.8863, 0.6625, 0.8822, 0.7857, 0.8819, 0.7726, 0.8963, 0.7316, 0.8764, 0.738, 0.8694, 0.6539, 0.7985, 0.6793, 0.7942, 0.6861, 0.8266, 0.6736, 0.8287, 0.7539, 0.9081, 0.7311, 0.9164, 0.7114, 0.8863, 0.7225, 0.8822, 0.7057, 0.9208, 0.6793, 0.9208, 0.6861, 0.8884, 0.6989, 0.8884, 0.7057, 0.7942, 0.7311, 0.7985, 0.7114, 0.8287, 0.6989, 0.8266, 0.6539, 0.9164, 0.6311, 0.9081, 0.6625, 0.8822, 0.6736, 0.8863, 0.7539, 0.8068, 0.7726, 0.8186, 0.7316, 0.8385, 0.7225, 0.8327, 0.5924, 0.8658, 0.5924, 0.8491, 0.6437, 0.8534, 0.6437, 0.8615, 0.6124, 0.8963, 0.5993, 0.8819, 0.647, 0.8694, 0.6534, 0.8764, 0.7857, 0.833, 0.7926, 0.8491, 0.7414, 0.8534, 0.738, 0.8455, 0.5993, 0.833, 0.6124, 0.8186, 0.6534, 0.8385, 0.647, 0.8455, 0.7926, 0.8658, 0.7857, 0.8819, 0.738, 0.8694, 0.7414, 0.8615, 0.6311, 0.8068, 0.6539, 0.7985, 0.6736, 0.8287, 0.6625, 0.8327, 0.7726, 0.8963, 0.7539, 0.9081, 0.7225, 0.8822, 0.7316, 0.8764, 0.6793, 0.7942, 0.7057, 0.7942, 0.6989, 0.8266, 0.6861, 0.8266, 0.7311, 0.9164, 0.7057, 0.9208, 0.6989, 0.8884, 0.7114, 0.8863, 0.6793, 0.9208, 0.6539, 0.9164, 0.6736, 0.8863, 0.6861, 0.8884, 0.7311, 0.7985, 0.7539, 0.8068, 0.7225, 0.8327, 0.7114, 0.8287, 0.5993, 0.8819, 0.5924, 0.8658, 0.6437, 0.8615, 0.647, 0.8694, 0.6311, 0.9081, 0.6124, 0.8963, 0.6534, 0.8764, 0.6625, 0.8822, 0.7726, 0.8186, 0.7857, 0.833, 0.738, 0.8455, 0.7316, 0.8385, 0.5924, 0.8491, 0.5993, 0.833, 0.647, 0.8455, 0.6437, 0.8534, 0.7926, 0.8491, 0.7926, 0.8658, 0.7414, 0.8615, 0.7414, 0.8534])
me_cylinder.use_remesh_preserve_volume = False
me_cylinder.use_remesh_preserve_attributes = False
me_cylinder.use_mirror_vertex_groups = False
me_cylinder.update()

# ---- objects
ob_firststage = bpy.data.objects.new('FirstStage', me_cylinder)

# ---- transforms, parenting, visibility, modifiers, constraints
ob_firststage.location = (0.0, 0.0, 0.0)
ob_firststage.lineart.crease_threshold = 0.0

# ---- collection membership
col_collection_1.objects.link(ob_firststage)

# ---- scene / render settings (as saved in the file)
scene.frame_start = 1; scene.frame_end = 250; scene.frame_set(1)
scene.render.engine = 'BLENDER_EEVEE_NEXT'
scene.render.resolution_percentage = 50
scene.render.dither_intensity = 0.0
scene.cycles.use_denoising = False
scene.cycles.samples = 10
scene.cycles.sampling_pattern = 'TABULATED_SOBOL'
scene.cycles.light_sampling_threshold = 0.0
scene.cycles.use_adaptive_sampling = False
scene.cycles.use_light_tree = False
scene.cycles.blur_glossy = 0.0
scene.cycles.pixel_filter_type = 'GAUSSIAN'
scene.cycles.sample_clamp_indirect = 0.0
scene.view_settings.view_transform = 'Standard'
bpy.context.view_layer.update()

# ---- added for rendering (the .blend has no active camera and no usable light): camera, sun
cam_auto = bpy.data.cameras.new('AutoCamera')
cam_auto.lens = 50.0
cam_auto.sensor_width = 36.0
cam_auto.clip_end = 1000.0
ob_auto_camera = bpy.data.objects.new('AutoCamera', cam_auto)
scene.collection.objects.link(ob_auto_camera)
ob_auto_camera.location = (2.26633, -2.71959, 1.81306)
ob_auto_camera.rotation_euler = (1.09748, -7.21219e-08, 0.694738)
scene.camera = ob_auto_camera
light_auto_sun = bpy.data.lights.new('AutoSun', 'SUN')
light_auto_sun.energy = 3.0
light_auto_sun.angle = 0.0523599
ob_auto_sun = bpy.data.objects.new('AutoSun', light_auto_sun)
scene.collection.objects.link(ob_auto_sun)
ob_auto_sun.rotation_euler = (0.872665, 0.174533, 0.523599)
bpy.context.view_layer.update()
